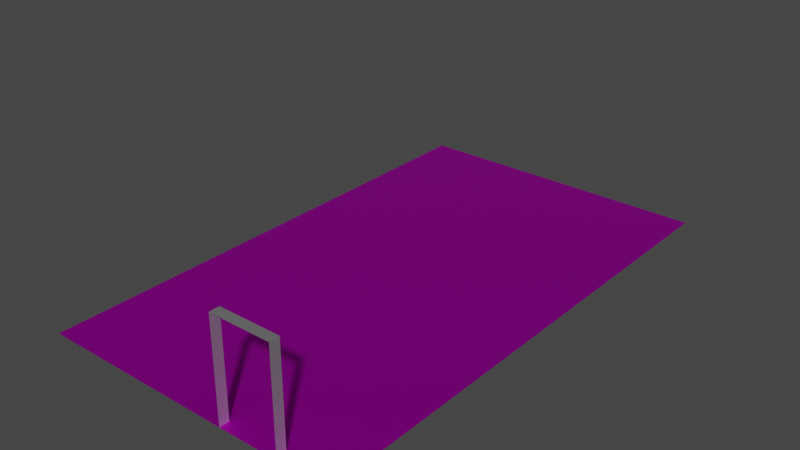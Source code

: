 # Source: template_room1.blend  (saved by Blender 2.82.7; exported with 4.5.12 LTS)
import bpy
from mathutils import Matrix  # noqa: F401  (used for matrix-valued properties, if any)

bpy.ops.wm.read_factory_settings(use_empty=True)
scene = bpy.context.scene
scene.name = 'Scene'

# ---- collections
col_collection = bpy.data.collections.new('Collection'); scene.collection.children.link(col_collection)

# ---- images (referenced by path relative to the original .blend; pixels are not part of the script)
import os
ASSET_DIR = os.environ.get("B2B_ASSET_DIR", "")  # directory of the original .blend (textures are referenced by path, not embedded)
HERE = os.path.dirname(os.path.abspath(__file__))  # packed textures are extracted next to this script under _unpacked/

def load_image(name, relpath, width, height, colorspace="sRGB"):
    """Load a texture the original file referenced (path relative to the .blend, or extracted next to this script)."""
    p = next((c for c in (os.path.join(HERE, relpath), os.path.join(ASSET_DIR, relpath)) if relpath and os.path.exists(c)), "")
    if p:
        img = bpy.data.images.load(p, check_existing=True)
        img.name = name
    else:  # same state as the original file: an image datablock whose file is absent (Cycles renders it pink)
        img = bpy.data.images.new(name, width, height)
        img.source = "FILE"
        img.filepath = "//" + (relpath or name)
    img.colorspace_settings.name = colorspace
    return img
img_tilefloor_jpg = load_image('tilefloor.jpg', 'Textures/tilefloor.jpg', 1024, 1024, 'sRGB')

# ---- materials (node trees are filled in below, after node groups)
mat_drawnmesh0 = bpy.data.materials.new('drawnmesh0')
mat_drawnmesh0.use_transparent_shadow = False
mat_drawnmesh0.roughness = 0.5528
mat_drawnmesh0.specular_intensity = 1.0
mat_drawnmesh0.metallic = 1.0
mat_drawnmesh1 = bpy.data.materials.new('drawnmesh1')
mat_drawnmesh1.use_transparent_shadow = False
mat_drawnmesh1.roughness = 0.5528
mat_drawnmesh1.specular_intensity = 1.0
mat_drawnmesh1.metallic = 1.0
mat_drawnmesh2 = bpy.data.materials.new('drawnmesh2')
mat_drawnmesh2.use_transparent_shadow = False
mat_drawnmesh2.roughness = 0.5528
mat_drawnmesh2.specular_intensity = 1.0
mat_drawnmesh2.metallic = 1.0
mat_drawnmesh3 = bpy.data.materials.new('drawnmesh3')
mat_drawnmesh3.use_transparent_shadow = False
mat_drawnmesh3.roughness = 0.5528
mat_drawnmesh3.specular_intensity = 1.0
mat_drawnmesh3.metallic = 1.0

# ---- material node trees
mat_drawnmesh0.use_nodes = True; mat_drawnmesh0.node_tree.nodes.clear()
_N = mat_drawnmesh0.node_tree.nodes; _L = mat_drawnmesh0.node_tree.links
n0 = _N.new('ShaderNodeOutputMaterial'); n0.name = 'Material Output'; n0.location = (300, 300)
n1 = _N.new('ShaderNodeBsdfPrincipled'); n1.name = 'Principled BSDF'; n1.location = (10, 300)
n1.distribution = 'GGX'
n1.subsurface_method = 'BURLEY'
n1.inputs[1].default_value = 1.0
n1.inputs[2].default_value = 0.5528
n1.inputs[3].default_value = 1.45
n1.inputs[13].default_value = 1.0
n1.inputs[27].default_value = (0.0, 0.0, 0.0, 1.0)
n1.inputs[28].default_value = 1.0
n2 = _N.new('ShaderNodeNormalMap'); n2.name = 'Normal Map'; n2.location = (-300, -300)
n2.label = 'Normal/Map'
n3 = _N.new('ShaderNodeTexImage'); n3.name = 'Image Texture'; n3.location = (-280, 280)
n3.image = img_tilefloor_jpg
_L.new(n1.outputs[0], n0.inputs[0])
_L.new(n2.outputs[0], n1.inputs[5])
_L.new(n3.outputs[0], n1.inputs[0])
n0.is_active_output = True
mat_drawnmesh1.use_nodes = True; mat_drawnmesh1.node_tree.nodes.clear()
_N = mat_drawnmesh1.node_tree.nodes; _L = mat_drawnmesh1.node_tree.links
n0 = _N.new('ShaderNodeOutputMaterial'); n0.name = 'Material Output'; n0.location = (300, 300)
n1 = _N.new('ShaderNodeBsdfPrincipled'); n1.name = 'Principled BSDF'; n1.location = (10, 300)
n1.distribution = 'GGX'
n1.subsurface_method = 'BURLEY'
n1.inputs[1].default_value = 1.0
n1.inputs[2].default_value = 0.5528
n1.inputs[3].default_value = 1.45
n1.inputs[13].default_value = 1.0
n1.inputs[27].default_value = (0.0, 0.0, 0.0, 1.0)
n1.inputs[28].default_value = 1.0
n2 = _N.new('ShaderNodeNormalMap'); n2.name = 'Normal Map'; n2.location = (-300, -300)
n2.label = 'Normal/Map'
_L.new(n1.outputs[0], n0.inputs[0])
_L.new(n2.outputs[0], n1.inputs[5])
n0.is_active_output = True
mat_drawnmesh2.use_nodes = True; mat_drawnmesh2.node_tree.nodes.clear()
_N = mat_drawnmesh2.node_tree.nodes; _L = mat_drawnmesh2.node_tree.links
n0 = _N.new('ShaderNodeOutputMaterial'); n0.name = 'Material Output'; n0.location = (300, 300)
n1 = _N.new('ShaderNodeBsdfPrincipled'); n1.name = 'Principled BSDF'; n1.location = (10, 300)
n1.distribution = 'GGX'
n1.subsurface_method = 'BURLEY'
n1.inputs[1].default_value = 1.0
n1.inputs[2].default_value = 0.5528
n1.inputs[3].default_value = 1.45
n1.inputs[13].default_value = 1.0
n1.inputs[27].default_value = (0.0, 0.0, 0.0, 1.0)
n1.inputs[28].default_value = 1.0
n2 = _N.new('ShaderNodeNormalMap'); n2.name = 'Normal Map'; n2.location = (-300, -300)
n2.label = 'Normal/Map'
_L.new(n1.outputs[0], n0.inputs[0])
_L.new(n2.outputs[0], n1.inputs[5])
n0.is_active_output = True
mat_drawnmesh3.use_nodes = True; mat_drawnmesh3.node_tree.nodes.clear()
_N = mat_drawnmesh3.node_tree.nodes; _L = mat_drawnmesh3.node_tree.links
n0 = _N.new('ShaderNodeOutputMaterial'); n0.name = 'Material Output'; n0.location = (300, 300)
n1 = _N.new('ShaderNodeBsdfPrincipled'); n1.name = 'Principled BSDF'; n1.location = (10, 300)
n1.distribution = 'GGX'
n1.subsurface_method = 'BURLEY'
n1.inputs[1].default_value = 1.0
n1.inputs[2].default_value = 0.5528
n1.inputs[3].default_value = 1.45
n1.inputs[13].default_value = 1.0
n1.inputs[27].default_value = (0.0, 0.0, 0.0, 1.0)
n1.inputs[28].default_value = 1.0
n2 = _N.new('ShaderNodeNormalMap'); n2.name = 'Normal Map'; n2.location = (-300, -300)
n2.label = 'Normal/Map'
_L.new(n1.outputs[0], n0.inputs[0])
_L.new(n2.outputs[0], n1.inputs[5])
n0.is_active_output = True

# ---- world
world_world = bpy.data.worlds.new('World'); scene.world = world_world
world_world.use_nodes = True; world_world.node_tree.nodes.clear()
_N = world_world.node_tree.nodes; _L = world_world.node_tree.links
n0 = _N.new('ShaderNodeOutputWorld'); n0.name = 'World Output'; n0.location = (300, 300)
n1 = _N.new('ShaderNodeBackground'); n1.name = 'Background'; n1.location = (10, 300)
n1.inputs[0].default_value = (0.05088, 0.05088, 0.05088, 1.0)
_L.new(n1.outputs[0], n0.inputs[0])
n0.is_active_output = True
world_world.color = (0.05088, 0.05088, 0.05088)
world_world.use_sun_shadow = False
world_world.sun_shadow_jitter_overblur = 0.0

# ---- meshes
me_mesh = bpy.data.meshes.new('Mesh')
me_mesh.from_pydata([(-552.0, 0.0, -492.0), (192.0, 0.0, -492.0), (192.0, 0.0, 768.0), (-552.0, 0.0, 768.0), (-72.0, 2.861e-06, 744.0), (-72.0, 240.0, 744.0), (-72.0, 240.0, 768.0), (-72.0, 2.861e-06, 768.0), (72.0, 240.0, 744.0), (72.0, 2.861e-06, 744.0), (72.0, 240.0, 768.0), (72.0, 2.861e-06, 768.0)], [], [(0, 2, 1), (3, 2, 0), (6, 4, 5), (7, 4, 6), (8, 11, 10), (9, 11, 8), (8, 6, 5), (10, 6, 8)])
me_mesh.polygons.foreach_set('use_smooth', [True] * 8)
me_mesh.polygons.foreach_set('material_index', [0, 0, 1, 1, 1, 1, 1, 1])
_k = set([(4, 5), (4, 6), (5, 6), (5, 8), (6, 8), (8, 9), (8, 10)])
me_mesh.attributes.new('sharp_edge', 'BOOLEAN', 'EDGE').data.foreach_set('value', [ (min(e.vertices), max(e.vertices)) in _k for e in me_mesh.edges])
_uv = me_mesh.uv_layers.new(name='UVMap')
_uv.uv.foreach_set('vector', [-1.438, 1.281, 0.5, -2.0, 0.5, 1.281, -1.438, -2.0, 0.5, -2.0, -1.438, 1.281, -2.817, 0.828, -2.729, -0.05227, -2.729, 0.828, -2.817, -0.05227, -2.729, -0.05227, -2.817, 0.828, -2.729, 0.828, -2.817, -0.05227, -2.817, 0.828, -2.729, -0.05227, -2.817, -0.05227, -2.729, 0.828, 0.2641, -2.781, -0.2641, -2.869, -0.2641, -2.781, 0.2641, -2.869, -0.2641, -2.869, 0.2641, -2.781])
me_mesh.materials.append(mat_drawnmesh0)
me_mesh.materials.append(mat_drawnmesh1)
me_mesh.materials.append(mat_drawnmesh2)
me_mesh.materials.append(mat_drawnmesh3)
me_mesh.use_remesh_fix_poles = True
me_mesh.use_remesh_preserve_attributes = False
me_mesh.use_mirror_vertex_groups = False
me_mesh.update()
me_mesh.normals_split_custom_set([tuple(v) for v in zip(*[iter([0.0, 1.0, 0.0, 0.0, 1.0, 0.0, 0.0, 1.0, 0.0, 0.0, 1.0, 0.0, 0.0, 1.0, 0.0, 0.0, 1.0, 0.0, 1.0, 0.0, 0.0, 1.0, 0.0, 0.0, 1.0, 0.0, 0.0, 1.0, 0.0, 0.0, 1.0, 0.0, 0.0, 1.0, 0.0, 0.0, -1.0, 0.0, 0.0, -1.0, 0.0, 0.0, -1.0, 0.0, 0.0, -1.0, 0.0, 0.0, -1.0, 0.0, 0.0, -1.0, 0.0, 0.0, 0.0, -1.0, 0.0, 0.0, -1.0, 0.0, 0.0, -1.0, 0.0, 0.0, -1.0, 0.0, 0.0, -1.0, 0.0, 0.0, -1.0, 0.0])] * 3)])

# ---- objects
ob_default = bpy.data.objects.new('default', me_mesh)
ob_room1archive_root = bpy.data.objects.new('room1archive_root', None)

# ---- transforms, parenting, visibility, modifiers, constraints
ob_default.parent = ob_room1archive_root
ob_default.location = (0.0, 0.0, 0.0)
ob_default.color = (0.8, 0.8, 0.8, 1.0)
ob_default.lineart.crease_threshold = 0.0
ob_room1archive_root.location = (0.0, 0.0, 0.0)
ob_room1archive_root.rotation_euler = (1.571, -0.0, 0.0)
ob_room1archive_root.scale = (0.01, 0.01, 0.01)
ob_room1archive_root.color = (0.8, 0.8, 0.8, 1.0)
ob_room1archive_root.lineart.crease_threshold = 0.0

# ---- collection membership
col_collection.objects.link(ob_default)
col_collection.objects.link(ob_room1archive_root)

# ---- scene / render settings (as saved in the file)
scene.frame_start = 1; scene.frame_end = 250; scene.frame_set(1)
scene.render.engine = 'BLENDER_EEVEE_NEXT'
scene.render.fps = 25
scene.cycles.use_denoising = False
scene.cycles.samples = 128
scene.cycles.sampling_pattern = 'TABULATED_SOBOL'
scene.cycles.use_adaptive_sampling = False
scene.cycles.use_light_tree = False
scene.view_settings.view_transform = 'Filmic'
bpy.context.view_layer.update()

# ---- added for rendering (the .blend has no active camera and no usable light): camera, sun
cam_auto = bpy.data.cameras.new('AutoCamera')
cam_auto.lens = 50.0
cam_auto.sensor_width = 36.0
cam_auto.clip_end = 1000.0
ob_auto_camera = bpy.data.objects.new('AutoCamera', cam_auto)
scene.collection.objects.link(ob_auto_camera)
ob_auto_camera.location = (11.9194, -17.8432, 12.1755)
ob_auto_camera.rotation_euler = (1.09748, -7.21219e-08, 0.694738)
scene.camera = ob_auto_camera
light_auto_sun = bpy.data.lights.new('AutoSun', 'SUN')
light_auto_sun.energy = 3.0
light_auto_sun.angle = 0.0523599
ob_auto_sun = bpy.data.objects.new('AutoSun', light_auto_sun)
scene.collection.objects.link(ob_auto_sun)
ob_auto_sun.rotation_euler = (0.872665, 0.174533, 0.523599)
bpy.context.view_layer.update()
